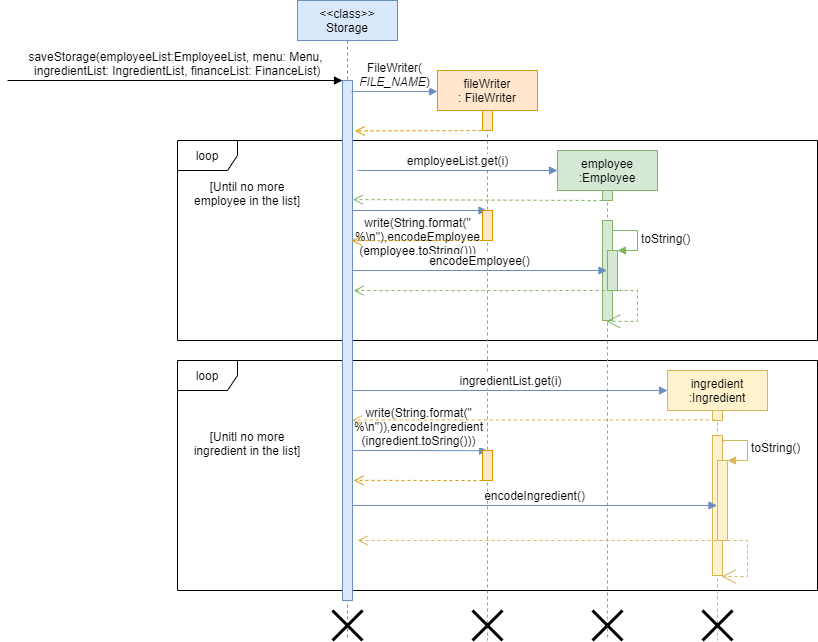

The diagram above was exported from draw.io. Its source (the exported page's mxGraphModel, read from the mxfile embedded in the PNG):
<mxGraphModel dx="1792" dy="642" grid="1" gridSize="10" guides="1" tooltips="1" connect="1" arrows="1" fold="1" page="1" pageScale="1" pageWidth="850" pageHeight="1100" math="0" shadow="0">
  <root>
    <mxCell id="0" />
    <mxCell id="1" parent="0" />
    <mxCell id="EaB2_cyFmp3Gmlzjh5Du-53" value="loop" style="shape=umlFrame;whiteSpace=wrap;html=1;" vertex="1" parent="1">
      <mxGeometry y="440" width="640" height="230" as="geometry" />
    </mxCell>
    <mxCell id="EaB2_cyFmp3Gmlzjh5Du-38" value="ingredient&lt;br&gt;:Ingredient" style="shape=umlLifeline;perimeter=lifelinePerimeter;whiteSpace=wrap;html=1;container=1;collapsible=0;recursiveResize=0;outlineConnect=0;fillColor=#fff2cc;strokeColor=#d6b656;" vertex="1" parent="1">
      <mxGeometry x="490" y="450" width="100" height="270" as="geometry" />
    </mxCell>
    <mxCell id="EaB2_cyFmp3Gmlzjh5Du-44" value="" style="html=1;points=[];perimeter=orthogonalPerimeter;fillColor=#fff2cc;strokeColor=#d6b656;" vertex="1" parent="EaB2_cyFmp3Gmlzjh5Du-38">
      <mxGeometry x="45" y="65" width="10" height="140" as="geometry" />
    </mxCell>
    <mxCell id="EaB2_cyFmp3Gmlzjh5Du-47" value="" style="html=1;points=[];perimeter=orthogonalPerimeter;fillColor=#fff2cc;strokeColor=#d6b656;" vertex="1" parent="EaB2_cyFmp3Gmlzjh5Du-38">
      <mxGeometry x="50" y="90" width="10" height="80" as="geometry" />
    </mxCell>
    <mxCell id="EaB2_cyFmp3Gmlzjh5Du-39" value="" style="html=1;points=[];perimeter=orthogonalPerimeter;fillColor=#fff2cc;strokeColor=#d6b656;" vertex="1" parent="EaB2_cyFmp3Gmlzjh5Du-38">
      <mxGeometry x="45" y="40" width="10" height="10" as="geometry" />
    </mxCell>
    <mxCell id="EaB2_cyFmp3Gmlzjh5Du-48" value="toString()" style="edgeStyle=orthogonalEdgeStyle;html=1;align=left;spacingLeft=2;endArrow=block;rounded=0;entryX=1;entryY=0;exitX=1.1;exitY=0.05;exitDx=0;exitDy=0;exitPerimeter=0;fillColor=#fff2cc;strokeColor=#d6b656;" edge="1" target="EaB2_cyFmp3Gmlzjh5Du-47" parent="EaB2_cyFmp3Gmlzjh5Du-38" source="EaB2_cyFmp3Gmlzjh5Du-44">
      <mxGeometry relative="1" as="geometry">
        <mxPoint x="70" y="70" as="sourcePoint" />
        <Array as="points">
          <mxPoint x="56" y="70" />
          <mxPoint x="80" y="70" />
          <mxPoint x="80" y="90" />
        </Array>
      </mxGeometry>
    </mxCell>
    <mxCell id="EaB2_cyFmp3Gmlzjh5Du-49" value="" style="endArrow=open;endSize=12;dashed=1;html=1;rounded=0;exitX=0.4;exitY=1;exitDx=0;exitDy=0;exitPerimeter=0;fillColor=#fff2cc;strokeColor=#d6b656;" edge="1" parent="EaB2_cyFmp3Gmlzjh5Du-38" source="EaB2_cyFmp3Gmlzjh5Du-47">
      <mxGeometry width="160" relative="1" as="geometry">
        <mxPoint x="60" y="130" as="sourcePoint" />
        <mxPoint x="54" y="206" as="targetPoint" />
        <Array as="points">
          <mxPoint x="80" y="170" />
          <mxPoint x="80" y="190" />
          <mxPoint x="80" y="206" />
        </Array>
      </mxGeometry>
    </mxCell>
    <mxCell id="EaB2_cyFmp3Gmlzjh5Du-57" value="" style="shape=umlDestroy;whiteSpace=wrap;html=1;strokeWidth=3;" vertex="1" parent="EaB2_cyFmp3Gmlzjh5Du-38">
      <mxGeometry x="35" y="240" width="30" height="30" as="geometry" />
    </mxCell>
    <mxCell id="EaB2_cyFmp3Gmlzjh5Du-41" value="write(String.format(&quot;&lt;br&gt;%\n&quot;)),encodeIngredient&lt;br&gt;(ingredient.toSring()))" style="html=1;verticalAlign=bottom;endArrow=block;rounded=0;exitX=0.533;exitY=0.703;exitDx=0;exitDy=0;exitPerimeter=0;entryX=0.5;entryY=0.667;entryDx=0;entryDy=0;entryPerimeter=0;fillColor=#dae8fc;strokeColor=#6c8ebf;" edge="1" parent="1" source="3nuBFxr9cyL0pnOWT2aG-1" target="3nuBFxr9cyL0pnOWT2aG-5">
      <mxGeometry width="80" relative="1" as="geometry">
        <mxPoint x="200" y="530" as="sourcePoint" />
        <mxPoint x="280" y="530" as="targetPoint" />
      </mxGeometry>
    </mxCell>
    <mxCell id="EaB2_cyFmp3Gmlzjh5Du-32" value="loop" style="shape=umlFrame;whiteSpace=wrap;html=1;" vertex="1" parent="1">
      <mxGeometry y="220" width="640" height="200" as="geometry" />
    </mxCell>
    <mxCell id="EaB2_cyFmp3Gmlzjh5Du-14" value="write(String.format(&quot;&lt;br&gt;%\n&quot;),encodeEmployee&lt;br&gt;(employee.toString()))" style="html=1;verticalAlign=bottom;endArrow=block;rounded=0;fillColor=#dae8fc;strokeColor=#6c8ebf;" edge="1" parent="1" target="3nuBFxr9cyL0pnOWT2aG-5">
      <mxGeometry x="0.0036" y="-50" width="80" relative="1" as="geometry">
        <mxPoint x="170" y="290" as="sourcePoint" />
        <mxPoint x="290" y="290" as="targetPoint" />
        <mxPoint as="offset" />
      </mxGeometry>
    </mxCell>
    <mxCell id="3nuBFxr9cyL0pnOWT2aG-1" value="&lt;&lt;class&gt;&gt;&#10;Storage" style="shape=umlLifeline;perimeter=lifelinePerimeter;container=1;collapsible=0;recursiveResize=0;rounded=0;shadow=0;strokeWidth=1;fillColor=#dae8fc;strokeColor=#6c8ebf;" parent="1" vertex="1">
      <mxGeometry x="120" y="80" width="100" height="640" as="geometry" />
    </mxCell>
    <mxCell id="EaB2_cyFmp3Gmlzjh5Du-1" value="saveStorage(employeeList:EmployeeList, menu: Menu,&lt;br&gt;&amp;nbsp;ingredientList: IngredientList, financeList: FinanceList)" style="html=1;verticalAlign=bottom;endArrow=block;rounded=0;" edge="1" parent="3nuBFxr9cyL0pnOWT2aG-1" target="EaB2_cyFmp3Gmlzjh5Du-2">
      <mxGeometry width="80" relative="1" as="geometry">
        <mxPoint x="-290" y="80" as="sourcePoint" />
        <mxPoint x="40" y="80" as="targetPoint" />
      </mxGeometry>
    </mxCell>
    <mxCell id="EaB2_cyFmp3Gmlzjh5Du-2" value="" style="html=1;points=[];perimeter=orthogonalPerimeter;fillColor=#dae8fc;strokeColor=#6c8ebf;" vertex="1" parent="3nuBFxr9cyL0pnOWT2aG-1">
      <mxGeometry x="45" y="80" width="10" height="520" as="geometry" />
    </mxCell>
    <mxCell id="EaB2_cyFmp3Gmlzjh5Du-3" value="" style="shape=umlDestroy;whiteSpace=wrap;html=1;strokeWidth=3;" vertex="1" parent="3nuBFxr9cyL0pnOWT2aG-1">
      <mxGeometry x="35" y="610" width="30" height="30" as="geometry" />
    </mxCell>
    <mxCell id="EaB2_cyFmp3Gmlzjh5Du-50" value="encodeIngredient()" style="html=1;verticalAlign=bottom;endArrow=block;rounded=0;fillColor=#dae8fc;strokeColor=#6c8ebf;" edge="1" parent="3nuBFxr9cyL0pnOWT2aG-1" target="EaB2_cyFmp3Gmlzjh5Du-38">
      <mxGeometry width="80" relative="1" as="geometry">
        <mxPoint x="55" y="505" as="sourcePoint" />
        <mxPoint x="135" y="504.5" as="targetPoint" />
      </mxGeometry>
    </mxCell>
    <mxCell id="3nuBFxr9cyL0pnOWT2aG-5" value="fileWriter&#10;: FileWriter" style="shape=umlLifeline;perimeter=lifelinePerimeter;container=1;collapsible=0;recursiveResize=0;rounded=0;shadow=0;strokeWidth=1;fillColor=#ffe6cc;strokeColor=#d79b00;" parent="1" vertex="1">
      <mxGeometry x="260" y="150" width="100" height="570" as="geometry" />
    </mxCell>
    <mxCell id="EaB2_cyFmp3Gmlzjh5Du-7" value="" style="html=1;points=[];perimeter=orthogonalPerimeter;fillColor=#ffe6cc;strokeColor=#d79b00;" vertex="1" parent="3nuBFxr9cyL0pnOWT2aG-5">
      <mxGeometry x="45" y="40" width="10" height="20" as="geometry" />
    </mxCell>
    <mxCell id="EaB2_cyFmp3Gmlzjh5Du-13" value="" style="html=1;points=[];perimeter=orthogonalPerimeter;fillColor=#ffe6cc;strokeColor=#d79b00;" vertex="1" parent="3nuBFxr9cyL0pnOWT2aG-5">
      <mxGeometry x="45" y="140" width="10" height="30" as="geometry" />
    </mxCell>
    <mxCell id="EaB2_cyFmp3Gmlzjh5Du-15" value="" style="html=1;verticalAlign=bottom;endArrow=open;dashed=1;endSize=8;rounded=0;entryX=0.9;entryY=0.308;entryDx=0;entryDy=0;entryPerimeter=0;fillColor=#ffe6cc;strokeColor=#d79b00;" edge="1" parent="3nuBFxr9cyL0pnOWT2aG-5" target="EaB2_cyFmp3Gmlzjh5Du-2">
      <mxGeometry relative="1" as="geometry">
        <mxPoint x="45" y="170" as="sourcePoint" />
        <mxPoint x="-80" y="170" as="targetPoint" />
      </mxGeometry>
    </mxCell>
    <mxCell id="EaB2_cyFmp3Gmlzjh5Du-30" value="" style="shape=umlDestroy;whiteSpace=wrap;html=1;strokeWidth=3;" vertex="1" parent="3nuBFxr9cyL0pnOWT2aG-5">
      <mxGeometry x="35" y="540" width="30" height="30" as="geometry" />
    </mxCell>
    <mxCell id="EaB2_cyFmp3Gmlzjh5Du-42" value="" style="html=1;points=[];perimeter=orthogonalPerimeter;fillColor=#ffe6cc;strokeColor=#d79b00;" vertex="1" parent="3nuBFxr9cyL0pnOWT2aG-5">
      <mxGeometry x="45" y="380" width="10" height="30" as="geometry" />
    </mxCell>
    <mxCell id="EaB2_cyFmp3Gmlzjh5Du-43" value="" style="html=1;verticalAlign=bottom;endArrow=open;dashed=1;endSize=8;rounded=0;entryX=1.1;entryY=0.769;entryDx=0;entryDy=0;entryPerimeter=0;fillColor=#ffe6cc;strokeColor=#d79b00;" edge="1" parent="3nuBFxr9cyL0pnOWT2aG-5" target="EaB2_cyFmp3Gmlzjh5Du-2">
      <mxGeometry relative="1" as="geometry">
        <mxPoint x="45" y="410" as="sourcePoint" />
        <mxPoint x="-35" y="410" as="targetPoint" />
      </mxGeometry>
    </mxCell>
    <mxCell id="EaB2_cyFmp3Gmlzjh5Du-6" value="FileWriter(&lt;br&gt;&lt;i&gt;FILE_NAME&lt;/i&gt;)" style="html=1;verticalAlign=bottom;endArrow=block;rounded=0;fillColor=#dae8fc;strokeColor=#6c8ebf;exitX=0.9;exitY=0.021;exitDx=0;exitDy=0;exitPerimeter=0;" edge="1" parent="1" source="EaB2_cyFmp3Gmlzjh5Du-2">
      <mxGeometry width="80" relative="1" as="geometry">
        <mxPoint x="175" y="170" as="sourcePoint" />
        <mxPoint x="260" y="171" as="targetPoint" />
      </mxGeometry>
    </mxCell>
    <mxCell id="EaB2_cyFmp3Gmlzjh5Du-8" value="" style="html=1;verticalAlign=bottom;endArrow=open;dashed=1;endSize=8;rounded=0;fillColor=#ffe6cc;strokeColor=#d79b00;entryX=1.233;entryY=0.097;entryDx=0;entryDy=0;entryPerimeter=0;" edge="1" parent="1" target="EaB2_cyFmp3Gmlzjh5Du-2">
      <mxGeometry relative="1" as="geometry">
        <mxPoint x="310" y="210" as="sourcePoint" />
        <mxPoint x="180" y="210" as="targetPoint" />
      </mxGeometry>
    </mxCell>
    <mxCell id="EaB2_cyFmp3Gmlzjh5Du-9" value="employee&lt;br&gt;:Employee" style="shape=umlLifeline;perimeter=lifelinePerimeter;whiteSpace=wrap;html=1;container=1;collapsible=0;recursiveResize=0;outlineConnect=0;fillColor=#d5e8d4;strokeColor=#82b366;" vertex="1" parent="1">
      <mxGeometry x="380" y="230" width="100" height="490" as="geometry" />
    </mxCell>
    <mxCell id="EaB2_cyFmp3Gmlzjh5Du-21" value="" style="html=1;points=[];perimeter=orthogonalPerimeter;fillColor=#d5e8d4;strokeColor=#82b366;" vertex="1" parent="EaB2_cyFmp3Gmlzjh5Du-9">
      <mxGeometry x="45" y="70" width="10" height="100" as="geometry" />
    </mxCell>
    <mxCell id="EaB2_cyFmp3Gmlzjh5Du-11" value="" style="html=1;points=[];perimeter=orthogonalPerimeter;fillColor=#d5e8d4;strokeColor=#82b366;" vertex="1" parent="EaB2_cyFmp3Gmlzjh5Du-9">
      <mxGeometry x="45" y="40" width="10" height="10" as="geometry" />
    </mxCell>
    <mxCell id="EaB2_cyFmp3Gmlzjh5Du-12" value="" style="html=1;verticalAlign=bottom;endArrow=open;dashed=1;endSize=8;rounded=0;fillColor=#d5e8d4;strokeColor=#82b366;entryX=1.033;entryY=0.229;entryDx=0;entryDy=0;entryPerimeter=0;" edge="1" parent="EaB2_cyFmp3Gmlzjh5Du-9" target="EaB2_cyFmp3Gmlzjh5Du-2">
      <mxGeometry relative="1" as="geometry">
        <mxPoint x="45" y="50" as="sourcePoint" />
        <mxPoint x="-35" y="50" as="targetPoint" />
      </mxGeometry>
    </mxCell>
    <mxCell id="EaB2_cyFmp3Gmlzjh5Du-18" value="toString()" style="edgeStyle=orthogonalEdgeStyle;html=1;align=left;spacingLeft=2;endArrow=block;rounded=0;entryX=1;entryY=0;fillColor=#d5e8d4;strokeColor=#82b366;" edge="1" target="EaB2_cyFmp3Gmlzjh5Du-17" parent="EaB2_cyFmp3Gmlzjh5Du-9" source="EaB2_cyFmp3Gmlzjh5Du-21">
      <mxGeometry relative="1" as="geometry">
        <mxPoint x="50" y="60" as="sourcePoint" />
        <Array as="points">
          <mxPoint x="80" y="80" />
          <mxPoint x="80" y="100" />
        </Array>
      </mxGeometry>
    </mxCell>
    <mxCell id="EaB2_cyFmp3Gmlzjh5Du-17" value="" style="html=1;points=[];perimeter=orthogonalPerimeter;fillColor=#d5e8d4;strokeColor=#82b366;" vertex="1" parent="EaB2_cyFmp3Gmlzjh5Du-9">
      <mxGeometry x="50" y="100" width="10" height="40" as="geometry" />
    </mxCell>
    <mxCell id="EaB2_cyFmp3Gmlzjh5Du-22" value="" style="endArrow=open;endSize=12;dashed=1;html=1;rounded=0;entryX=0.367;entryY=1.007;entryDx=0;entryDy=0;entryPerimeter=0;fillColor=#d5e8d4;strokeColor=#82b366;" edge="1" parent="EaB2_cyFmp3Gmlzjh5Du-9" target="EaB2_cyFmp3Gmlzjh5Du-21">
      <mxGeometry width="160" relative="1" as="geometry">
        <mxPoint x="55" y="140" as="sourcePoint" />
        <mxPoint x="130" y="190" as="targetPoint" />
        <Array as="points">
          <mxPoint x="80" y="140" />
          <mxPoint x="80" y="150" />
          <mxPoint x="80" y="171" />
        </Array>
      </mxGeometry>
    </mxCell>
    <mxCell id="EaB2_cyFmp3Gmlzjh5Du-31" value="" style="shape=umlDestroy;whiteSpace=wrap;html=1;strokeWidth=3;" vertex="1" parent="EaB2_cyFmp3Gmlzjh5Du-9">
      <mxGeometry x="35" y="460" width="30" height="30" as="geometry" />
    </mxCell>
    <mxCell id="EaB2_cyFmp3Gmlzjh5Du-52" value="" style="html=1;verticalAlign=bottom;endArrow=open;dashed=1;endSize=8;rounded=0;fillColor=#fff2cc;strokeColor=#d6b656;" edge="1" parent="EaB2_cyFmp3Gmlzjh5Du-9">
      <mxGeometry relative="1" as="geometry">
        <mxPoint x="165" y="390" as="sourcePoint" />
        <mxPoint x="-200" y="390" as="targetPoint" />
      </mxGeometry>
    </mxCell>
    <mxCell id="EaB2_cyFmp3Gmlzjh5Du-10" value="employeeList.get(i)" style="html=1;verticalAlign=bottom;endArrow=block;rounded=0;fillColor=#dae8fc;strokeColor=#6c8ebf;exitX=1.5;exitY=0.173;exitDx=0;exitDy=0;exitPerimeter=0;" edge="1" parent="1" source="EaB2_cyFmp3Gmlzjh5Du-2">
      <mxGeometry width="80" relative="1" as="geometry">
        <mxPoint x="190" y="250" as="sourcePoint" />
        <mxPoint x="380" y="250" as="targetPoint" />
      </mxGeometry>
    </mxCell>
    <mxCell id="EaB2_cyFmp3Gmlzjh5Du-23" value="encodeEmployee()" style="html=1;verticalAlign=bottom;endArrow=block;rounded=0;fillColor=#dae8fc;strokeColor=#6c8ebf;" edge="1" parent="1" target="EaB2_cyFmp3Gmlzjh5Du-9">
      <mxGeometry width="80" relative="1" as="geometry">
        <mxPoint x="175" y="350" as="sourcePoint" />
        <mxPoint x="290" y="350" as="targetPoint" />
      </mxGeometry>
    </mxCell>
    <mxCell id="EaB2_cyFmp3Gmlzjh5Du-24" value="" style="html=1;verticalAlign=bottom;endArrow=open;dashed=1;endSize=8;rounded=0;fillColor=#d5e8d4;strokeColor=#82b366;entryX=1.1;entryY=0.404;entryDx=0;entryDy=0;entryPerimeter=0;" edge="1" parent="1" target="EaB2_cyFmp3Gmlzjh5Du-2">
      <mxGeometry relative="1" as="geometry">
        <mxPoint x="445" y="370" as="sourcePoint" />
        <mxPoint x="180" y="370" as="targetPoint" />
      </mxGeometry>
    </mxCell>
    <mxCell id="EaB2_cyFmp3Gmlzjh5Du-33" value="[Until no more &#10;employee in the list]" style="text;align=center;fontStyle=0;verticalAlign=middle;spacingLeft=3;spacingRight=3;strokeColor=none;rotatable=0;points=[[0,0.5],[1,0.5]];portConstraint=eastwest;" vertex="1" parent="1">
      <mxGeometry x="30" y="260" width="80" height="26" as="geometry" />
    </mxCell>
    <mxCell id="EaB2_cyFmp3Gmlzjh5Du-37" value="ingredientList.get(i)" style="html=1;verticalAlign=bottom;endArrow=block;rounded=0;fillColor=#dae8fc;strokeColor=#6c8ebf;" edge="1" parent="1">
      <mxGeometry width="80" relative="1" as="geometry">
        <mxPoint x="175" y="470" as="sourcePoint" />
        <mxPoint x="490" y="470" as="targetPoint" />
      </mxGeometry>
    </mxCell>
    <mxCell id="EaB2_cyFmp3Gmlzjh5Du-40" value="" style="html=1;verticalAlign=bottom;endArrow=open;dashed=1;endSize=8;rounded=0;entryX=0.967;entryY=0.653;entryDx=0;entryDy=0;entryPerimeter=0;exitX=0.233;exitY=0.933;exitDx=0;exitDy=0;exitPerimeter=0;fillColor=#fff2cc;strokeColor=#d6b656;" edge="1" parent="1" source="EaB2_cyFmp3Gmlzjh5Du-39" target="EaB2_cyFmp3Gmlzjh5Du-2">
      <mxGeometry relative="1" as="geometry">
        <mxPoint x="525" y="500" as="sourcePoint" />
        <mxPoint x="445" y="500" as="targetPoint" />
      </mxGeometry>
    </mxCell>
    <mxCell id="EaB2_cyFmp3Gmlzjh5Du-55" value="[Unitl no more &#10;ingredient in the list]" style="text;align=center;fontStyle=0;verticalAlign=middle;spacingLeft=3;spacingRight=3;strokeColor=none;rotatable=0;points=[[0,0.5],[1,0.5]];portConstraint=eastwest;" vertex="1" parent="1">
      <mxGeometry x="30" y="510" width="80" height="26" as="geometry" />
    </mxCell>
  </root>
</mxGraphModel>